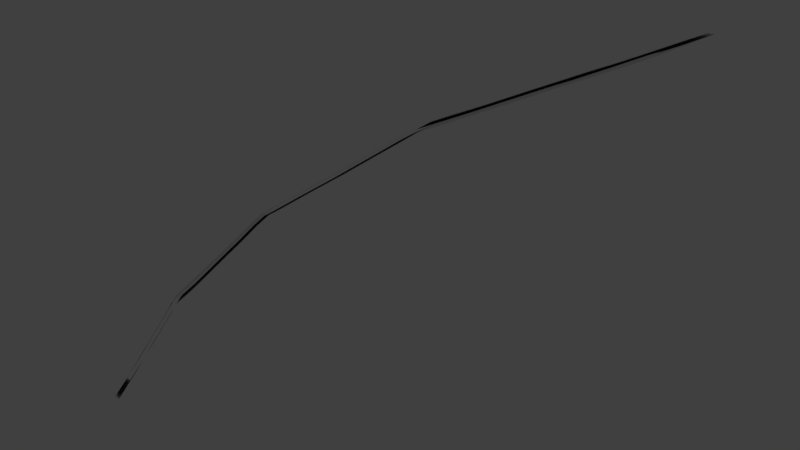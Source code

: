 # Source: Funcion_C5.blend  (saved by Blender 2.79.0; exported with 4.5.12 LTS)
import bpy
from mathutils import Matrix  # noqa: F401  (used for matrix-valued properties, if any)

bpy.ops.wm.read_factory_settings(use_empty=True)
scene = bpy.context.scene
scene.name = 'Scene'

# ---- collections
col_collection_1 = bpy.data.collections.new('Collection 1'); scene.collection.children.link(col_collection_1)

# ---- world
world_world = bpy.data.worlds.new('World'); scene.world = world_world
world_world.color = (0.05088, 0.05088, 0.05088)
world_world.use_sun_shadow = False
world_world.sun_shadow_jitter_overblur = 0.0
world_world.cycles.sampling_method = 'MANUAL'

# ---- cameras
cam_camera = bpy.data.cameras.new('Camera')
cam_camera.clip_end = 100.0
cam_camera.lens = 35.0
cam_camera.sensor_width = 32.0
cam_camera.sensor_height = 18.0
cam_camera.ortho_scale = 7.314
cam_camera.dof.focus_distance = 0.0
cam_camera.dof.aperture_fstop = 128.0

# ---- lights
light_lamp = bpy.data.lights.new('Lamp', 'POINT')
light_lamp.transmission_factor = 0.0
light_lamp.cutoff_distance = 30.0
light_lamp.energy = 100.0
light_lamp.shadow_buffer_clip_start = 1.001
light_lamp.shadow_soft_size = 0.1
light_lamp.shadow_maximum_resolution = 0.006
light_lamp.use_absolute_resolution = True

# ---- meshes
me_plane = bpy.data.meshes.new('Plane')
me_plane.from_pydata([(0.2796, 3.508, 1.587), (0.5993, 3.964, 1.747), (0.8989, 4.385, 1.891), (1.265, 4.903, 2.069), (1.527, 5.283, 2.21), (0.0066, 3.123, 1.455), (-0.3663, 2.594, 1.271), (-0.677, 2.156, 1.122), (-0.8124, 1.967, 1.059), (-0.8982, 1.82, 0.9828), (-1.061, 1.526, 0.8155), (-1.214, 1.253, 0.6626), (-1.439, 0.8484, 0.4332), (-1.706, 0.3813, 0.1798), (-1.919, 0.002774, -0.03045), (-2.005, -0.1437, -0.1069), (-2.069, -0.3077, -0.2397), (-2.149, -0.5424, -0.4455), (-2.247, -0.812, -0.6745), (-2.338, -1.067, -0.8935), (-2.411, -1.269, -1.066), (-2.489, -1.465, -1.222), (-2.501, -1.505, -1.259), (-2.51, -1.608, -1.388), (-2.534, -1.805, -1.624), (-2.566, -2.05, -1.916), (-2.588, -2.259, -2.171), (-2.623, -2.505, -2.46), (-2.673, -2.535, -2.427), (-2.633, -2.277, -2.132), (-2.612, -2.083, -1.893), (-2.583, -1.84, -1.6), (-2.56, -1.642, -1.362), (-2.553, -1.543, -1.235), (-2.533, -1.485, -1.186), (-2.455, -1.283, -1.02), (-2.382, -1.087, -0.857), (-2.288, -0.8342, -0.6446), (-2.191, -0.5646, -0.4156), (-2.111, -0.3397, -0.2231), (-2.043, -0.1593, -0.07376), (-1.955, -0.001975, 0.01585), (-1.739, 0.3746, 0.2183), (-1.477, 0.8405, 0.4772), (-1.247, 1.25, 0.7062), (-1.092, 1.523, 0.8556), (-0.9287, 1.812, 1.015), (-0.8431, 1.96, 1.095), (-0.7031, 2.159, 1.164), (-0.3898, 2.597, 1.31), (-0.07116, 3.051, 1.47), (0.1961, 3.431, 1.602), (0.4916, 3.85, 1.748), (0.7162, 4.163, 1.851), (0.9359, 4.475, 1.961), (1.161, 4.798, 2.077), (1.356, 5.078, 2.177), (1.46, 5.224, 2.226), (-0.8984, 4.207, 0.93), (-0.5787, 4.663, 1.091), (-0.2791, 5.085, 1.234), (0.08712, 5.602, 1.412), (0.3492, 5.983, 1.553), (-1.171, 3.822, 0.7981), (-1.544, 3.293, 0.6146), (-1.855, 2.856, 0.4655), (-1.99, 2.666, 0.4024), (-2.076, 2.52, 0.3259), (-2.239, 2.226, 0.1586), (-2.392, 1.952, 0.005693), (-2.617, 1.548, -0.2237), (-2.884, 1.081, -0.477), (-3.097, 0.7022, -0.6873), (-3.183, 0.5557, -0.7638), (-3.247, 0.3917, -0.8966), (-3.327, 0.157, -1.102), (-3.425, -0.1126, -1.331), (-3.516, -0.3681, -1.55), (-3.589, -0.5699, -1.723), (-3.667, -0.7661, -1.879), (-3.679, -0.8055, -1.916), (-3.688, -0.909, -2.045), (-3.712, -1.105, -2.281), (-3.744, -1.351, -2.573), (-3.766, -1.559, -2.828), (-3.801, -1.806, -3.117), (-3.851, -1.835, -3.084), (-3.811, -1.578, -2.788), (-3.79, -1.383, -2.549), (-3.761, -1.141, -2.257), (-3.738, -0.9431, -2.018), (-3.731, -0.8434, -1.892), (-3.711, -0.786, -1.842), (-3.633, -0.5837, -1.677), (-3.56, -0.388, -1.514), (-3.466, -0.1348, -1.302), (-3.369, 0.1348, -1.073), (-3.289, 0.3596, -0.88), (-3.221, 0.5401, -0.7307), (-3.133, 0.6974, -0.641), (-2.917, 1.074, -0.4386), (-2.655, 1.54, -0.1797), (-2.425, 1.95, 0.04931), (-2.27, 2.222, 0.1987), (-2.107, 2.511, 0.358), (-2.021, 2.659, 0.4376), (-1.881, 2.859, 0.5073), (-1.568, 3.297, 0.6534), (-1.249, 3.75, 0.8127), (-0.9819, 4.13, 0.9455), (-0.6864, 4.549, 1.091), (-0.4618, 4.862, 1.194), (-0.2421, 5.175, 1.304), (-0.01716, 5.498, 1.42), (0.1782, 5.777, 1.52), (0.2822, 5.924, 1.569)], [], [(19, 20, 78, 77), (46, 47, 105, 104), (20, 21, 79, 78), (47, 48, 106, 105), (21, 22, 80, 79), (48, 49, 107, 106), (22, 23, 81, 80), (49, 50, 108, 107), (23, 24, 82, 81), (50, 51, 109, 108), (24, 25, 83, 82), (51, 52, 110, 109), (25, 26, 84, 83), (52, 53, 111, 110), (26, 27, 85, 84), (0, 5, 63, 58), (53, 54, 112, 111), (27, 28, 86, 85), (1, 0, 58, 59), (54, 55, 113, 112), (28, 29, 87, 86), (2, 1, 59, 60), (55, 56, 114, 113), (29, 30, 88, 87), (3, 2, 60, 61), (56, 57, 115, 114), (30, 31, 89, 88), (4, 3, 61, 62), (57, 4, 62, 115), (31, 32, 90, 89), (5, 6, 64, 63), (32, 33, 91, 90), (6, 7, 65, 64), (33, 34, 92, 91), (7, 8, 66, 65), (34, 35, 93, 92), (8, 9, 67, 66), (35, 36, 94, 93), (9, 10, 68, 67), (36, 37, 95, 94), (10, 11, 69, 68), (37, 38, 96, 95), (11, 12, 70, 69), (38, 39, 97, 96), (12, 13, 71, 70), (39, 40, 98, 97), (13, 14, 72, 71), (40, 41, 99, 98), (14, 15, 73, 72), (41, 42, 100, 99), (15, 16, 74, 73), (42, 43, 101, 100), (16, 17, 75, 74), (43, 44, 102, 101), (17, 18, 76, 75), (44, 45, 103, 102), (18, 19, 77, 76), (45, 46, 104, 103)])
me_plane.use_remesh_preserve_volume = False
me_plane.use_remesh_preserve_attributes = False
me_plane.use_mirror_vertex_groups = False
me_plane.update()

# ---- objects
ob_plane = bpy.data.objects.new('Plane', me_plane)
ob_lamp = bpy.data.objects.new('Lamp', light_lamp)
ob_camera = bpy.data.objects.new('Camera', cam_camera)

# ---- transforms, parenting, visibility, modifiers, constraints
ob_plane.location = (0.0, 0.0, 0.0)
ob_plane.lineart.crease_threshold = 0.0
ob_lamp.location = (4.076, 1.005, 5.904)
ob_lamp.rotation_euler = (0.6503, 0.05522, 1.866)
ob_lamp.lock_rotations_4d = False
ob_lamp.empty_display_type = 'ARROWS'
ob_lamp.color = (0.0, 0.0, 0.0, 0.0)
ob_lamp.lineart.crease_threshold = 0.0
ob_camera.location = (7.481, -6.508, 5.344)
ob_camera.rotation_euler = (1.109, 0.0, 0.8149)
ob_camera.lock_rotations_4d = False
ob_camera.empty_display_type = 'ARROWS'
ob_camera.color = (0.0, 0.0, 0.0, 0.0)
ob_camera.display_type = 'WIRE'
ob_camera.lineart.crease_threshold = 0.0

# ---- collection membership
col_collection_1.objects.link(ob_plane)
col_collection_1.objects.link(ob_lamp)
col_collection_1.objects.link(ob_camera)

# ---- scene / render settings (as saved in the file)
scene.camera = ob_camera
scene.frame_start = 1; scene.frame_end = 250; scene.frame_set(1)
scene.render.engine = 'BLENDER_EEVEE_NEXT'
scene.render.resolution_percentage = 50
scene.render.dither_intensity = 0.0
scene.cycles.use_denoising = False
scene.cycles.samples = 128
scene.cycles.sampling_pattern = 'TABULATED_SOBOL'
scene.cycles.use_adaptive_sampling = False
scene.cycles.use_light_tree = False
scene.cycles.blur_glossy = 0.0
scene.cycles.sample_clamp_indirect = 0.0
scene.view_settings.view_transform = 'Standard'
bpy.context.view_layer.update()
